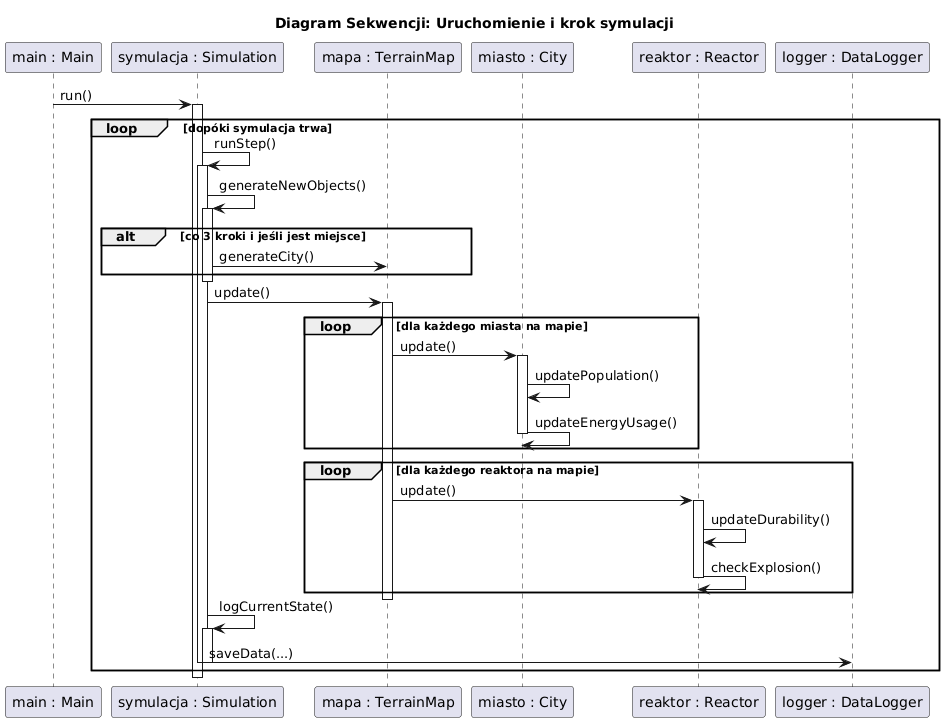

The diagram above was rendered by PlantUML. Its source (embedded in the PNG):
@startuml
title Diagram Sekwencji: Uruchomienie i krok symulacji

' Uczestnicy interakcji (bez aktora)
participant "main : Main" as main
participant "symulacja : Simulation" as sim
participant "mapa : TerrainMap" as terrain
participant "miasto : City" as city
participant "reaktor : Reactor" as reactor
participant "logger : DataLogger" as logger

' Rozpoczęcie interakcji - wywołanie z klasy Main
main -> sim : run()
activate sim

' Pętla główna wewnątrz metody run()
loop dopóki symulacja trwa
    sim -> sim : runStep()
    activate sim

    ' Krok 1: Generowanie nowych obiektów (warunkowo)
    sim -> sim : generateNewObjects()
    activate sim
    alt co 3 kroki i jeśli jest miejsce
        sim -> terrain : generateCity()
    end
    deactivate sim

    ' Krok 2: Aktualizacja stanu całej mapy
    sim -> terrain : update()
    activate terrain

    ' Pętla aktualizująca wszystkie miasta
    loop dla każdego miasta na mapie
        terrain -> city : update()
        activate city
        city -> city : updatePopulation()
        city -> city : updateEnergyUsage()
        deactivate city
    end

    ' Pętla aktualizująca wszystkie reaktory
    loop dla każdego reaktora na mapie
        terrain -> reactor : update()
        activate reactor
        reactor -> reactor : updateDurability()
        reactor -> reactor : checkExplosion()
        deactivate reactor
    end

    deactivate terrain

    ' Krok 3: Zapisanie danych
    sim -> sim : logCurrentState()
    activate sim
    sim -> logger : saveData(...)
    deactivate sim

    deactivate sim
end

deactivate sim
@enduml